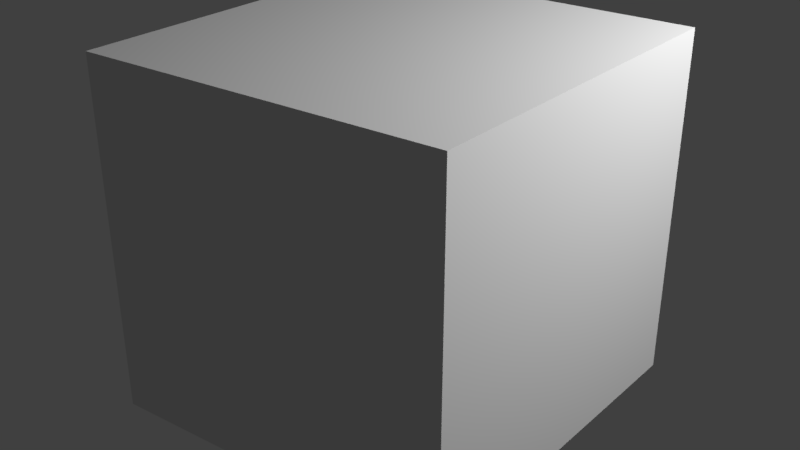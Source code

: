 # Source: box.blend  (saved by Blender 2.79.0; exported with 4.5.12 LTS)
import bpy
from mathutils import Matrix  # noqa: F401  (used for matrix-valued properties, if any)

bpy.ops.wm.read_factory_settings(use_empty=True)
scene = bpy.context.scene
scene.name = 'Scene'

# ---- collections
col_collection_1 = bpy.data.collections.new('Collection 1'); scene.collection.children.link(col_collection_1)

# ---- materials (node trees are filled in below, after node groups)
mat_material_002 = bpy.data.materials.new('Material_002')
mat_material_002.alpha_threshold = 0.0
mat_material_002.use_transparent_shadow = False
mat_material_002.preview_render_type = 'CUBE'
mat_material_002.specular_color = (0.5, 0.5, 0.5)
mat_material_002.roughness = 0.5

# ---- material node trees

# ---- world
world_world = bpy.data.worlds.new('World'); scene.world = world_world
world_world.color = (0.05088, 0.05088, 0.05088)
world_world.use_sun_shadow = False
world_world.sun_shadow_jitter_overblur = 0.0
world_world.cycles.sampling_method = 'MANUAL'

# ---- lights
light_lamp_001 = bpy.data.lights.new('Lamp.001', 'POINT')
light_lamp_001.transmission_factor = 0.0
light_lamp_001.cutoff_distance = 30.0
light_lamp_001.energy = 100.0
light_lamp_001.shadow_buffer_clip_start = 1.001
light_lamp_001.shadow_soft_size = 0.1
light_lamp_001.shadow_maximum_resolution = 0.006
light_lamp_001.use_absolute_resolution = True
light_lamp = bpy.data.lights.new('Lamp', 'POINT')
light_lamp.transmission_factor = 0.0
light_lamp.cutoff_distance = 30.0
light_lamp.energy = 415.0
light_lamp.shadow_buffer_clip_start = 1.001
light_lamp.shadow_soft_size = 0.1
light_lamp.shadow_maximum_resolution = 0.006
light_lamp.use_absolute_resolution = True

# ---- meshes
me_cube_001 = bpy.data.meshes.new('Cube.001')
me_cube_001.from_pydata([(-1.0, -1.0, -1.0), (-1.0, -1.0, 1.0), (-1.0, 1.0, -1.0), (-1.0, 1.0, 1.0), (0.9969, -0.8483, -1.002), (0.9969, -0.8483, 0.998), (0.9969, 1.152, -1.002), (0.9969, 1.152, 0.998)], [], [(1, 2, 0), (3, 6, 2), (7, 4, 6), (5, 0, 4), (6, 0, 2), (3, 5, 7), (1, 3, 2), (3, 7, 6), (7, 5, 4), (5, 1, 0), (6, 4, 0), (3, 1, 5)])
_uv = me_cube_001.uv_layers.new(name='UVMap')
_uv.uv.foreach_set('vector', [0.0, 0.0, -0.003906, 1.004, 1.0, 1.0, 0.9922, 0.9922, 0.009766, 0.0, 1.0, 0.007812, 0.9922, 0.9961, 0.009766, 0.009766, 0.9961, 0.007812, 0.0, 0.0, 1.0, 0.0, 1.0, 1.0, 0.0, 0.0, 1.0, 0.0, 1.0, 1.0, 0.0, 0.0, 0.007812, 1.004, 1.0, 1.0, 0.0, 0.0, 1.0, 0.0, 1.0, 1.0, 0.9922, 0.9922, 0.003906, 0.9922, 0.009766, 0.0, 0.9922, 0.9961, 0.007812, 1.0, 0.009766, 0.009766, 0.0, 0.0, 1.0, 0.0, 1.0, 1.0, 0.0, 0.0, 0.007812, 1.004, 1.0, 1.0, 0.0, 0.0, 1.0, 0.0, 1.0, 1.0])
_ca = me_cube_001.color_attributes.new('Col', 'BYTE_COLOR', 'CORNER')
_ca.data.foreach_set('color', [1.0, 1.0, 1.0, 1.0, 1.0, 1.0, 1.0, 1.0, 1.0, 1.0, 1.0, 1.0, 1.0, 1.0, 1.0, 1.0, 1.0, 1.0, 1.0, 1.0, 1.0, 1.0, 1.0, 1.0, 0.02843, 0.02217, 1.0, 1.0, 1.0, 0.9301, 0.002125, 1.0, 1.0, 0.007499, 0.8714, 1.0, 0.005182, 1.0, 0.7084, 1.0, 1.0, 0.2874, 0.0, 1.0, 1.0, 0.9301, 0.002125, 1.0, 1.0, 1.0, 1.0, 1.0, 1.0, 1.0, 1.0, 1.0, 1.0, 1.0, 1.0, 1.0, 1.0, 0.006512, 0.0009106, 1.0, 0.005182, 1.0, 0.7084, 1.0, 0.02843, 0.02217, 1.0, 1.0, 1.0, 1.0, 1.0, 1.0, 1.0, 1.0, 1.0, 1.0, 1.0, 1.0, 1.0, 1.0, 1.0, 1.0, 1.0, 1.0, 1.0, 1.0, 1.0, 1.0, 1.0, 1.0, 1.0, 1.0, 0.02843, 0.02217, 1.0, 1.0, 0.005182, 1.0, 0.7084, 1.0, 1.0, 0.9301, 0.002125, 1.0, 0.005182, 1.0, 0.7084, 1.0, 0.02519, 1.0, 0.0006071, 1.0, 1.0, 0.2874, 0.0, 1.0, 1.0, 1.0, 1.0, 1.0, 1.0, 0.9301, 0.002125, 1.0, 1.0, 1.0, 1.0, 1.0, 1.0, 0.006512, 0.0009106, 1.0, 0.02519, 1.0, 0.0006071, 1.0, 0.005182, 1.0, 0.7084, 1.0])
me_cube_001.materials.append(mat_material_002)
me_cube_001.use_remesh_preserve_volume = False
me_cube_001.use_remesh_preserve_attributes = False
me_cube_001.use_mirror_vertex_groups = False
me_cube_001.update()

# ---- objects
ob_cube = bpy.data.objects.new('Cube', me_cube_001)
ob_lamp_001 = bpy.data.objects.new('Lamp.001', light_lamp_001)
ob_lamp = bpy.data.objects.new('Lamp', light_lamp)

# ---- transforms, parenting, visibility, modifiers, constraints
ob_cube.location = (1.0, -0.4514, 0.5092)
ob_cube.lineart.crease_threshold = 0.0
ob_lamp_001.location = (4.076, 1.005, 5.904)
ob_lamp_001.rotation_euler = (0.6503, 0.05522, 1.866)
ob_lamp_001.lineart.crease_threshold = 0.0
ob_lamp.location = (4.076, 1.005, 3.225)
ob_lamp.rotation_euler = (0.6503, 0.05522, 1.866)
ob_lamp.lock_rotations_4d = False
ob_lamp.empty_display_type = 'ARROWS'
ob_lamp.color = (0.0, 0.0, 0.0, 0.0)
ob_lamp.lineart.crease_threshold = 0.0

# ---- collection membership
col_collection_1.objects.link(ob_cube)
col_collection_1.objects.link(ob_lamp_001)
col_collection_1.objects.link(ob_lamp)

# ---- scene / render settings (as saved in the file)
scene.frame_start = 0; scene.frame_end = 20; scene.frame_set(0)
scene.render.engine = 'BLENDER_EEVEE_NEXT'
scene.render.resolution_percentage = 50
scene.render.dither_intensity = 0.0
scene.cycles.use_denoising = False
scene.cycles.samples = 128
scene.cycles.sampling_pattern = 'TABULATED_SOBOL'
scene.cycles.use_adaptive_sampling = False
scene.cycles.use_light_tree = False
scene.cycles.blur_glossy = 0.0
scene.cycles.sample_clamp_indirect = 0.0
scene.view_settings.view_transform = 'Standard'
bpy.context.view_layer.update()

# ---- added for rendering (the .blend has no active camera): camera
cam_auto = bpy.data.cameras.new('AutoCamera')
cam_auto.lens = 50.0
cam_auto.sensor_width = 36.0
cam_auto.clip_end = 1000.0
ob_auto_camera = bpy.data.objects.new('AutoCamera', cam_auto)
scene.collection.objects.link(ob_auto_camera)
ob_auto_camera.location = (4.28607, -4.3206, 3.1382)
ob_auto_camera.rotation_euler = (1.09748, -7.21219e-08, 0.694738)
scene.camera = ob_auto_camera
bpy.context.view_layer.update()
